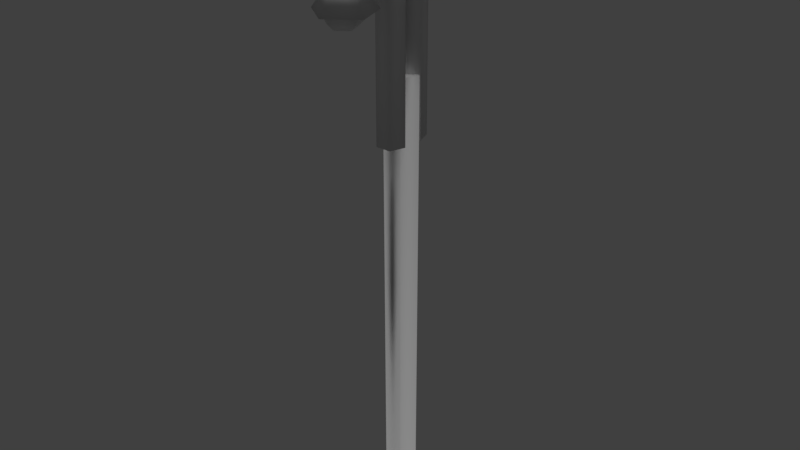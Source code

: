 # Source: 28.blend  (saved by Blender 2.79.0; exported with 4.5.12 LTS)
import bpy
from mathutils import Matrix  # noqa: F401  (used for matrix-valued properties, if any)

bpy.ops.wm.read_factory_settings(use_empty=True)
scene = bpy.context.scene
scene.name = 'Scene'

# ---- collections
col_collection_1 = bpy.data.collections.new('Collection 1'); scene.collection.children.link(col_collection_1)

# ---- materials (node trees are filled in below, after node groups)
mat_material = bpy.data.materials.new('Material')
mat_material.alpha_threshold = 0.0
mat_material.use_transparent_shadow = False
mat_material.roughness = 0.5
mat_material.specular_intensity = 0.02105

# ---- material node trees

# ---- world
world_world = bpy.data.worlds.new('World'); scene.world = world_world
world_world.color = (0.05088, 0.05088, 0.05088)
world_world.use_sun_shadow = False
world_world.sun_shadow_jitter_overblur = 0.0
world_world.cycles.sampling_method = 'MANUAL'

# ---- lights
light_hemi = bpy.data.lights.new('Hemi', 'SUN')
light_hemi.transmission_factor = 0.0
light_hemi.angle = 0.1993
light_hemi.energy = 1.0
light_hemi.shadow_buffer_clip_start = 0.5
light_hemi.shadow_soft_size = 0.1
light_hemi.shadow_cascade_max_distance = 1000.0

# ---- meshes
me_circle = bpy.data.meshes.new('Circle')
me_circle.from_pydata([(-0.004171, 0.3263, -0.02622), (-0.2871, 0.1208, -0.02622), (-0.179, -0.2119, -0.02622), (0.1707, -0.2119, -0.02622), (0.2788, 0.1208, -0.02622), (-0.004171, 0.1567, -1.431e-06), (-0.1258, 0.06834, -1.431e-06), (-0.07932, -0.0746, -1.431e-06), (0.07097, -0.0746, -1.431e-06), (0.1174, 0.06834, -1.431e-06), (-0.004171, 0.1642, 3.568), (-0.1329, 0.07067, 3.568), (-0.08375, -0.0807, 3.568), (0.07541, -0.0807, 3.568), (0.1246, 0.07067, 3.568), (0.01384, 0.1302, 3.07), (-0.004171, 0.02883, 3.568), (0.1162, 0.1472, 4.566), (-0.0885, 0.1138, 4.471), (0.0771, 0.2228, 4.401), (-0.04941, 0.2228, 4.401), (0.01384, 0.0465, 4.514), (0.1162, 0.1138, 4.471), (0.1162, 0.09792, 4.385), (-0.04941, 0.2148, 4.346), (0.0771, 0.2148, 4.346), (-0.0885, 0.09792, 4.385), (0.1162, 0.09696, 4.2), (0.1162, 0.09696, 3.07), (0.0771, 0.2173, 4.2), (0.0771, 0.2173, 3.07), (-0.04941, 0.2173, 4.2), (-0.04941, 0.2173, 3.07), (-0.0885, 0.09696, 4.2), (-0.0885, 0.09696, 3.07), (0.01384, 0.0226, 4.2), (0.01384, 0.0226, 3.07), (0.01384, 0.0257, 4.41), (0.01384, 0.08796, 4.628), (-0.0885, 0.1472, 4.566), (0.0771, 0.243, 4.466), (-0.04941, 0.243, 4.466), (0.0771, 0.2629, 4.517), (0.1162, 0.2535, 4.682), (0.01384, 0.2477, 4.784), (-0.0885, 0.2535, 4.682), (-0.04941, 0.2629, 4.517), (0.0771, 0.3461, 4.529), (0.1162, 0.3461, 4.691), (0.01384, 0.3461, 4.792), (-0.0885, 0.3461, 4.691), (-0.04941, 0.3461, 4.529), (0.0771, 0.3976, 4.515), (0.1162, 0.4493, 4.664), (0.01384, 0.4813, 4.757), (-0.0885, 0.4493, 4.664), (-0.04941, 0.3976, 4.515), (0.0771, 0.444, 4.501), (0.1162, 0.5418, 4.597), (0.01384, 0.6023, 4.657), (-0.0885, 0.5418, 4.597), (-0.04941, 0.444, 4.501), (0.0771, 0.4759, 4.455), (0.1162, 0.5931, 4.493), (0.01384, 0.6655, 4.516), (-0.0885, 0.5931, 4.493), (-0.04941, 0.4759, 4.455), (0.0771, 0.4995, 4.329), (0.1162, 0.6198, 4.33), (0.01384, 0.6941, 4.33), (-0.0885, 0.6198, 4.33), (-0.04941, 0.4995, 4.329), (0.154, 0.3937, 4.15), (0.2406, 0.6603, 4.151), (0.01384, 0.8251, 4.151), (-0.213, 0.6603, 4.151), (-0.1263, 0.3937, 4.15), (-0.08169, 0.4686, 4.158), (-0.08169, 0.4686, 4.094), (-0.04768, 0.5154, 4.042), (-0.1367, 0.6379, 4.158), (-0.1367, 0.6379, 4.094), (-0.08169, 0.62, 4.042), (0.007332, 0.7425, 4.158), (0.007332, 0.7425, 4.094), (0.007332, 0.6847, 4.042), (0.1514, 0.6379, 4.158), (0.1514, 0.6379, 4.094), (0.09635, 0.62, 4.042), (0.09635, 0.4686, 4.158), (0.09635, 0.4686, 4.094), (0.06235, 0.5154, 4.042), (0.007332, 0.5911, 4.022), (0.01384, 0.5867, 4.15), (0.01384, -0.1073, 3.07), (0.1162, -0.1243, 4.566), (-0.0885, -0.09093, 4.471), (0.0771, -0.1999, 4.401), (-0.04941, -0.1999, 4.401), (0.01384, -0.02359, 4.514), (0.1162, -0.09093, 4.471), (0.1162, -0.07501, 4.385), (-0.04941, -0.1919, 4.346), (0.0771, -0.1919, 4.346), (-0.0885, -0.07501, 4.385), (0.1162, -0.07405, 4.2), (0.1162, -0.07405, 3.07), (0.0771, -0.1944, 4.2), (0.0771, -0.1944, 3.07), (-0.04941, -0.1944, 4.2), (-0.04941, -0.1944, 3.07), (-0.0885, -0.07405, 4.2), (-0.0885, -0.07405, 3.07), (0.01384, 0.0003046, 4.2), (0.01384, 0.0003046, 3.07), (0.01384, -0.002793, 4.41), (0.01384, -0.06505, 4.628), (-0.0885, -0.1243, 4.566), (0.0771, -0.2201, 4.466), (-0.04941, -0.2201, 4.466), (0.0771, -0.24, 4.517), (0.1162, -0.2306, 4.682), (0.01384, -0.2248, 4.784), (-0.0885, -0.2306, 4.682), (-0.04941, -0.24, 4.517), (0.0771, -0.3232, 4.529), (0.1162, -0.3232, 4.691), (0.01384, -0.3232, 4.792), (-0.0885, -0.3232, 4.691), (-0.04941, -0.3232, 4.529), (0.0771, -0.3747, 4.515), (0.1162, -0.4264, 4.664), (0.01384, -0.4583, 4.757), (-0.0885, -0.4264, 4.664), (-0.04941, -0.3747, 4.515), (0.0771, -0.4211, 4.501), (0.1162, -0.5189, 4.597), (0.01384, -0.5794, 4.657), (-0.0885, -0.5189, 4.597), (-0.04941, -0.4211, 4.501), (0.0771, -0.453, 4.455), (0.1162, -0.5702, 4.493), (0.01384, -0.6426, 4.516), (-0.0885, -0.5702, 4.493), (-0.04941, -0.453, 4.455), (0.0771, -0.4766, 4.329), (0.1162, -0.5969, 4.33), (0.01384, -0.6712, 4.33), (-0.0885, -0.5969, 4.33), (-0.04941, -0.4766, 4.329), (0.154, -0.3708, 4.15), (0.2406, -0.6374, 4.151), (0.01384, -0.8022, 4.151), (-0.213, -0.6374, 4.151), (-0.1263, -0.3708, 4.15), (-0.08169, -0.4457, 4.158), (-0.08169, -0.4457, 4.094), (-0.04768, -0.4925, 4.042), (-0.1367, -0.615, 4.158), (-0.1367, -0.615, 4.094), (-0.08169, -0.5971, 4.042), (0.007332, -0.7196, 4.158), (0.007332, -0.7196, 4.094), (0.007332, -0.6618, 4.042), (0.1514, -0.615, 4.158), (0.1514, -0.615, 4.094), (0.09635, -0.5971, 4.042), (0.09635, -0.4457, 4.158), (0.09635, -0.4457, 4.094), (0.06235, -0.4925, 4.042), (0.007332, -0.5682, 4.022), (0.01384, -0.5638, 4.15)], [], [(6, 7, 12, 11), (1, 2, 7, 6), (0, 1, 6, 5), (2, 3, 8, 7), (4, 0, 5, 9), (8, 9, 14, 13), (23, 25, 19, 22), (5, 6, 11, 10), (7, 8, 13, 12), (9, 5, 10, 14), (14, 10, 16), (45, 46, 41, 39), (32, 30, 15), (34, 32, 15), (36, 34, 15), (28, 36, 15), (30, 28, 15), (13, 14, 16), (12, 13, 16), (11, 12, 16), (10, 11, 16), (17, 43, 44, 38), (40, 42, 43, 17), (22, 19, 40, 17), (42, 47, 48, 43), (29, 25, 23, 27), (31, 33, 26, 24), (37, 23, 22, 21), (18, 21, 38, 39), (35, 37, 26, 33), (24, 26, 18, 20), (25, 24, 20, 19), (31, 32, 34, 33), (19, 20, 41, 40), (30, 29, 27, 28), (44, 45, 39, 38), (35, 33, 34, 36), (35, 27, 23, 37), (21, 22, 17, 38), (41, 46, 42, 40), (18, 39, 41, 20), (29, 31, 24, 25), (26, 37, 21, 18), (35, 36, 28, 27), (29, 30, 32, 31), (43, 48, 49, 44), (51, 50, 55, 56), (46, 45, 50, 51), (42, 46, 51, 47), (44, 49, 50, 45), (48, 53, 54, 49), (52, 56, 61, 57), (47, 51, 56, 52), (48, 47, 52, 53), (49, 54, 55, 50), (56, 55, 60, 61), (58, 57, 62, 63), (53, 52, 57, 58), (54, 53, 58, 59), (54, 59, 60, 55), (57, 61, 66, 62), (64, 63, 68, 69), (59, 58, 63, 64), (60, 65, 66, 61), (59, 64, 65, 60), (62, 66, 71, 67), (70, 75, 76, 71), (65, 70, 71, 66), (64, 69, 70, 65), (62, 67, 68, 63), (69, 68, 73, 74), (69, 74, 75, 70), (67, 72, 73, 68), (67, 71, 76, 72), (75, 74, 93), (79, 82, 92), (92, 91, 79), (82, 85, 92), (80, 83, 84, 81), (78, 81, 82, 79), (81, 84, 85, 82), (85, 88, 92), (83, 86, 87, 84), (86, 89, 90, 87), (84, 87, 88, 85), (88, 91, 92), (87, 90, 91, 88), (89, 77, 78, 90), (91, 90, 78, 79), (73, 93, 74), (72, 93, 73), (72, 76, 93), (75, 93, 76), (77, 80, 81, 78), (3, 4, 9, 8), (101, 100, 97, 103), (123, 117, 119, 124), (110, 94, 108), (112, 94, 110), (114, 94, 112), (106, 94, 114), (108, 94, 106), (95, 116, 122, 121), (118, 95, 121, 120), (100, 95, 118, 97), (120, 121, 126, 125), (107, 105, 101, 103), (109, 102, 104, 111), (115, 99, 100, 101), (96, 117, 116, 99), (113, 111, 104, 115), (102, 98, 96, 104), (103, 97, 98, 102), (109, 111, 112, 110), (97, 118, 119, 98), (108, 106, 105, 107), (122, 116, 117, 123), (113, 114, 112, 111), (113, 115, 101, 105), (99, 116, 95, 100), (119, 118, 120, 124), (96, 98, 119, 117), (107, 103, 102, 109), (104, 96, 99, 115), (113, 105, 106, 114), (107, 109, 110, 108), (121, 122, 127, 126), (129, 134, 133, 128), (124, 129, 128, 123), (120, 125, 129, 124), (122, 123, 128, 127), (126, 127, 132, 131), (130, 135, 139, 134), (125, 130, 134, 129), (126, 131, 130, 125), (127, 128, 133, 132), (134, 139, 138, 133), (136, 141, 140, 135), (131, 136, 135, 130), (132, 137, 136, 131), (132, 133, 138, 137), (135, 140, 144, 139), (142, 147, 146, 141), (137, 142, 141, 136), (138, 139, 144, 143), (137, 138, 143, 142), (140, 145, 149, 144), (148, 149, 154, 153), (143, 144, 149, 148), (142, 143, 148, 147), (140, 141, 146, 145), (147, 152, 151, 146), (147, 148, 153, 152), (145, 146, 151, 150), (145, 150, 154, 149), (153, 171, 152), (157, 170, 160), (170, 157, 169), (160, 170, 163), (158, 159, 162, 161), (156, 157, 160, 159), (159, 160, 163, 162), (163, 170, 166), (161, 162, 165, 164), (164, 165, 168, 167), (162, 163, 166, 165), (166, 170, 169), (165, 166, 169, 168), (167, 168, 156, 155), (169, 157, 156, 168), (151, 152, 171), (150, 151, 171), (150, 171, 154), (153, 154, 171), (155, 156, 159, 158)])
me_circle.polygons.foreach_set('use_smooth', [True] * 175)
_uv = me_circle.uv_layers.new(name='UVMap')
_uv.uv.foreach_set('vector', [0.4653, 0.01032, 0.489, 0.01026, 0.4911, 0.5717, 0.466, 0.5718, 0.3788, 0.5396, 0.3344, 0.5727, 0.334, 0.5456, 0.3529, 0.5316, 0.3611, 0.4871, 0.3788, 0.5396, 0.3529, 0.5316, 0.3454, 0.5092, 0.3344, 0.5727, 0.2891, 0.5406, 0.3148, 0.5319, 0.334, 0.5456, 0.3056, 0.4877, 0.3611, 0.4871, 0.3454, 0.5092, 0.3219, 0.5094, 0.3944, 0.01015, 0.418, 0.01026, 0.4159, 0.5717, 0.3909, 0.5716, 0.2905, 0.2923, 0.3118, 0.2904, 0.3115, 0.3004, 0.2889, 0.3054, 0.4417, 0.01032, 0.4653, 0.01032, 0.466, 0.5718, 0.441, 0.5718, 0.489, 0.01026, 0.5126, 0.01015, 0.5161, 0.5716, 0.4911, 0.5717, 0.418, 0.01026, 0.4417, 0.01032, 0.441, 0.5718, 0.4159, 0.5717, 0.3876, 0.1955, 0.368, 0.2111, 0.3671, 0.1898, 0.3603, 0.3427, 0.3369, 0.3236, 0.3358, 0.3127, 0.3609, 0.3197, 0.357, 0.2194, 0.3769, 0.2194, 0.3669, 0.2331, 0.3508, 0.2384, 0.357, 0.2194, 0.3669, 0.2331, 0.3669, 0.2501, 0.3508, 0.2384, 0.3669, 0.2331, 0.383, 0.2384, 0.3669, 0.2501, 0.3669, 0.2331, 0.3769, 0.2194, 0.383, 0.2384, 0.3669, 0.2331, 0.3789, 0.1721, 0.3876, 0.1955, 0.3671, 0.1898, 0.3538, 0.1732, 0.3789, 0.1721, 0.3671, 0.1898, 0.3471, 0.1973, 0.3538, 0.1732, 0.3671, 0.1898, 0.368, 0.2111, 0.3471, 0.1973, 0.3671, 0.1898, 0.2873, 0.3206, 0.2886, 0.3418, 0.2727, 0.3534, 0.2686, 0.3236, 0.3111, 0.3134, 0.3105, 0.3237, 0.2886, 0.3418, 0.2873, 0.3206, 0.2889, 0.3054, 0.3115, 0.3004, 0.3111, 0.3134, 0.2873, 0.3206, 0.3105, 0.3237, 0.314, 0.3376, 0.2958, 0.3525, 0.2886, 0.3418, 0.313, 0.2664, 0.3118, 0.2904, 0.2905, 0.2923, 0.2946, 0.2649, 0.332, 0.2661, 0.3503, 0.2633, 0.3561, 0.2905, 0.3343, 0.2896, 0.2718, 0.292, 0.2905, 0.2923, 0.2889, 0.3054, 0.27, 0.3069, 0.3585, 0.3039, 0.3782, 0.3043, 0.3809, 0.322, 0.3609, 0.3197, 0.3684, 0.2591, 0.3753, 0.289, 0.3561, 0.2905, 0.3503, 0.2633, 0.3343, 0.2896, 0.3561, 0.2905, 0.3585, 0.3039, 0.3351, 0.2996, 0.3118, 0.2904, 0.3343, 0.2896, 0.3351, 0.2996, 0.3115, 0.3004, 0.2641, 0.5212, 0.08635, 0.5217, 0.08629, 0.5018, 0.2641, 0.5013, 0.3115, 0.3004, 0.3351, 0.2996, 0.3358, 0.3127, 0.3111, 0.3134, 0.0864, 0.5416, 0.2642, 0.5411, 0.2642, 0.561, 0.08646, 0.5615, 0.378, 0.3545, 0.3603, 0.3427, 0.3609, 0.3197, 0.3809, 0.322, 0.264, 0.4814, 0.2641, 0.5013, 0.08629, 0.5018, 0.08624, 0.4819, 0.2765, 0.2621, 0.2946, 0.2649, 0.2905, 0.2923, 0.2718, 0.292, 0.27, 0.3069, 0.2889, 0.3054, 0.2873, 0.3206, 0.2686, 0.3236, 0.3358, 0.3127, 0.3369, 0.3236, 0.3105, 0.3237, 0.3111, 0.3134, 0.3585, 0.3039, 0.3609, 0.3197, 0.3358, 0.3127, 0.3351, 0.2996, 0.313, 0.2664, 0.332, 0.2661, 0.3343, 0.2896, 0.3118, 0.2904, 0.3561, 0.2905, 0.3753, 0.289, 0.3782, 0.3043, 0.3585, 0.3039, 0.2643, 0.5809, 0.08651, 0.5814, 0.08646, 0.5615, 0.2642, 0.561, 0.2642, 0.5411, 0.0864, 0.5416, 0.08635, 0.5217, 0.2641, 0.5212, 0.2886, 0.3418, 0.2958, 0.3525, 0.2803, 0.3644, 0.2727, 0.3534, 0.315, 0.4488, 0.293, 0.4623, 0.2879, 0.447, 0.3136, 0.4402, 0.3369, 0.3236, 0.3603, 0.3427, 0.3528, 0.3545, 0.3324, 0.3386, 0.3105, 0.3237, 0.3369, 0.3236, 0.3324, 0.3386, 0.314, 0.3376, 0.378, 0.3545, 0.3702, 0.3669, 0.3528, 0.3545, 0.3603, 0.3427, 0.3573, 0.4625, 0.3623, 0.4469, 0.3825, 0.4524, 0.3763, 0.4723, 0.3361, 0.44, 0.3136, 0.4402, 0.3123, 0.4315, 0.3375, 0.4308, 0.3348, 0.4489, 0.315, 0.4488, 0.3136, 0.4402, 0.3361, 0.44, 0.3573, 0.4625, 0.3348, 0.4489, 0.3361, 0.44, 0.3623, 0.4469, 0.2744, 0.4724, 0.2679, 0.4528, 0.2879, 0.447, 0.293, 0.4623, 0.3136, 0.4402, 0.2879, 0.447, 0.2868, 0.4307, 0.3123, 0.4315, 0.3632, 0.4304, 0.3375, 0.4308, 0.3376, 0.42, 0.3591, 0.4139, 0.3623, 0.4469, 0.3361, 0.44, 0.3375, 0.4308, 0.3632, 0.4304, 0.3825, 0.4524, 0.3623, 0.4469, 0.3632, 0.4304, 0.3826, 0.4297, 0.2679, 0.4528, 0.2673, 0.4303, 0.2868, 0.4307, 0.2879, 0.447, 0.3375, 0.4308, 0.3123, 0.4315, 0.3124, 0.4206, 0.3376, 0.42, 0.3771, 0.4083, 0.3591, 0.4139, 0.3508, 0.3906, 0.3675, 0.3827, 0.3826, 0.4297, 0.3632, 0.4304, 0.3591, 0.4139, 0.3771, 0.4083, 0.2868, 0.4307, 0.2908, 0.4141, 0.3124, 0.4206, 0.3123, 0.4315, 0.2673, 0.4303, 0.2725, 0.4086, 0.2908, 0.4141, 0.2868, 0.4307, 0.3376, 0.42, 0.3124, 0.4206, 0.3165, 0.3986, 0.3342, 0.3991, 0.2133, 0.4437, 0.1921, 0.4734, 0.1702, 0.4211, 0.2055, 0.4288, 0.2908, 0.4141, 0.2992, 0.39, 0.3165, 0.3986, 0.3124, 0.4206, 0.2725, 0.4086, 0.2819, 0.3822, 0.2992, 0.39, 0.2908, 0.4141, 0.3376, 0.42, 0.3342, 0.3991, 0.3508, 0.3906, 0.3591, 0.4139, 0.2282, 0.4419, 0.2324, 0.4278, 0.2647, 0.4097, 0.2516, 0.469, 0.2282, 0.4419, 0.2516, 0.469, 0.1921, 0.4734, 0.2133, 0.4437, 0.2191, 0.4185, 0.2119, 0.3824, 0.2647, 0.4097, 0.2324, 0.4278, 0.2191, 0.4185, 0.2055, 0.4288, 0.1702, 0.4211, 0.2119, 0.3824, 0.3511, 0.08252, 0.315, 0.05711, 0.3505, 0.045, 0.3411, 0.1297, 0.346, 0.1181, 0.3514, 0.1269, 0.3514, 0.1269, 0.3509, 0.1369, 0.3411, 0.1297, 0.346, 0.1181, 0.3576, 0.1193, 0.3514, 0.1269, 0.3297, 0.09729, 0.3723, 0.09825, 0.364, 0.1113, 0.3396, 0.1095, 0.3303, 0.1328, 0.3396, 0.1095, 0.346, 0.1181, 0.3411, 0.1297, 0.3396, 0.1095, 0.364, 0.1113, 0.3576, 0.1193, 0.346, 0.1181, 0.3576, 0.1193, 0.3613, 0.1307, 0.3514, 0.1269, 0.3723, 0.09825, 0.3871, 0.1383, 0.3715, 0.1345, 0.364, 0.1113, 0.3871, 0.1383, 0.3515, 0.1629, 0.3505, 0.1474, 0.3715, 0.1345, 0.364, 0.1113, 0.3715, 0.1345, 0.3613, 0.1307, 0.3576, 0.1193, 0.3613, 0.1307, 0.3509, 0.1369, 0.3514, 0.1269, 0.3715, 0.1345, 0.3505, 0.1474, 0.3509, 0.1369, 0.3613, 0.1307, 0.3515, 0.1629, 0.3154, 0.139, 0.3303, 0.1328, 0.3505, 0.1474, 0.3509, 0.1369, 0.3505, 0.1474, 0.3303, 0.1328, 0.3411, 0.1297, 0.328, 0.01496, 0.3505, 0.045, 0.315, 0.05711, 0.3721, 0.01433, 0.3505, 0.045, 0.328, 0.01496, 0.3721, 0.01433, 0.3864, 0.05608, 0.3505, 0.045, 0.3511, 0.08252, 0.3505, 0.045, 0.3864, 0.05608, 0.3154, 0.139, 0.3297, 0.09729, 0.3396, 0.1095, 0.3303, 0.1328, 0.2891, 0.5406, 0.3056, 0.4877, 0.3219, 0.5094, 0.3148, 0.5319, 0.2905, 0.2923, 0.2889, 0.3054, 0.3115, 0.3004, 0.3118, 0.2904, 0.3603, 0.3427, 0.3609, 0.3197, 0.3358, 0.3127, 0.3369, 0.3236, 0.357, 0.2194, 0.3669, 0.2331, 0.3769, 0.2194, 0.3508, 0.2384, 0.3669, 0.2331, 0.357, 0.2194, 0.3669, 0.2501, 0.3669, 0.2331, 0.3508, 0.2384, 0.383, 0.2384, 0.3669, 0.2331, 0.3669, 0.2501, 0.3769, 0.2194, 0.3669, 0.2331, 0.383, 0.2384, 0.2873, 0.3206, 0.2686, 0.3236, 0.2727, 0.3534, 0.2886, 0.3418, 0.3111, 0.3134, 0.2873, 0.3206, 0.2886, 0.3418, 0.3105, 0.3237, 0.2889, 0.3054, 0.2873, 0.3206, 0.3111, 0.3134, 0.3115, 0.3004, 0.3105, 0.3237, 0.2886, 0.3418, 0.2958, 0.3525, 0.314, 0.3376, 0.313, 0.2664, 0.2946, 0.2649, 0.2905, 0.2923, 0.3118, 0.2904, 0.332, 0.2661, 0.3343, 0.2896, 0.3561, 0.2905, 0.3503, 0.2633, 0.2718, 0.292, 0.27, 0.3069, 0.2889, 0.3054, 0.2905, 0.2923, 0.3585, 0.3039, 0.3609, 0.3197, 0.3809, 0.322, 0.3782, 0.3043, 0.3684, 0.2591, 0.3503, 0.2633, 0.3561, 0.2905, 0.3753, 0.289, 0.3343, 0.2896, 0.3351, 0.2996, 0.3585, 0.3039, 0.3561, 0.2905, 0.3118, 0.2904, 0.3115, 0.3004, 0.3351, 0.2996, 0.3343, 0.2896, 0.2641, 0.5212, 0.2641, 0.5013, 0.08629, 0.5018, 0.08635, 0.5217, 0.3115, 0.3004, 0.3111, 0.3134, 0.3358, 0.3127, 0.3351, 0.2996, 0.0864, 0.5416, 0.08646, 0.5615, 0.2642, 0.561, 0.2642, 0.5411, 0.378, 0.3545, 0.3809, 0.322, 0.3609, 0.3197, 0.3603, 0.3427, 0.264, 0.4814, 0.08624, 0.4819, 0.08629, 0.5018, 0.2641, 0.5013, 0.2765, 0.2621, 0.2718, 0.292, 0.2905, 0.2923, 0.2946, 0.2649, 0.27, 0.3069, 0.2686, 0.3236, 0.2873, 0.3206, 0.2889, 0.3054, 0.3358, 0.3127, 0.3111, 0.3134, 0.3105, 0.3237, 0.3369, 0.3236, 0.3585, 0.3039, 0.3351, 0.2996, 0.3358, 0.3127, 0.3609, 0.3197, 0.313, 0.2664, 0.3118, 0.2904, 0.3343, 0.2896, 0.332, 0.2661, 0.3561, 0.2905, 0.3585, 0.3039, 0.3782, 0.3043, 0.3753, 0.289, 0.2643, 0.5809, 0.2642, 0.561, 0.08646, 0.5615, 0.08651, 0.5814, 0.2642, 0.5411, 0.2641, 0.5212, 0.08635, 0.5217, 0.0864, 0.5416, 0.2886, 0.3418, 0.2727, 0.3534, 0.2803, 0.3644, 0.2958, 0.3525, 0.315, 0.4488, 0.3136, 0.4402, 0.2879, 0.447, 0.293, 0.4623, 0.3369, 0.3236, 0.3324, 0.3386, 0.3528, 0.3545, 0.3603, 0.3427, 0.3105, 0.3237, 0.314, 0.3376, 0.3324, 0.3386, 0.3369, 0.3236, 0.378, 0.3545, 0.3603, 0.3427, 0.3528, 0.3545, 0.3702, 0.3669, 0.3573, 0.4625, 0.3763, 0.4723, 0.3825, 0.4524, 0.3623, 0.4469, 0.3361, 0.44, 0.3375, 0.4308, 0.3123, 0.4315, 0.3136, 0.4402, 0.3348, 0.4489, 0.3361, 0.44, 0.3136, 0.4402, 0.315, 0.4488, 0.3573, 0.4625, 0.3623, 0.4469, 0.3361, 0.44, 0.3348, 0.4489, 0.2744, 0.4724, 0.293, 0.4623, 0.2879, 0.447, 0.2679, 0.4528, 0.3136, 0.4402, 0.3123, 0.4315, 0.2868, 0.4307, 0.2879, 0.447, 0.3632, 0.4304, 0.3591, 0.4139, 0.3376, 0.42, 0.3375, 0.4308, 0.3623, 0.4469, 0.3632, 0.4304, 0.3375, 0.4308, 0.3361, 0.44, 0.3825, 0.4524, 0.3826, 0.4297, 0.3632, 0.4304, 0.3623, 0.4469, 0.2679, 0.4528, 0.2879, 0.447, 0.2868, 0.4307, 0.2673, 0.4303, 0.3375, 0.4308, 0.3376, 0.42, 0.3124, 0.4206, 0.3123, 0.4315, 0.3771, 0.4083, 0.3675, 0.3827, 0.3508, 0.3906, 0.3591, 0.4139, 0.3826, 0.4297, 0.3771, 0.4083, 0.3591, 0.4139, 0.3632, 0.4304, 0.2868, 0.4307, 0.3123, 0.4315, 0.3124, 0.4206, 0.2908, 0.4141, 0.2673, 0.4303, 0.2868, 0.4307, 0.2908, 0.4141, 0.2725, 0.4086, 0.3376, 0.42, 0.3342, 0.3991, 0.3165, 0.3986, 0.3124, 0.4206, 0.2133, 0.4437, 0.2055, 0.4288, 0.1702, 0.4211, 0.1921, 0.4734, 0.2908, 0.4141, 0.3124, 0.4206, 0.3165, 0.3986, 0.2992, 0.39, 0.2725, 0.4086, 0.2908, 0.4141, 0.2992, 0.39, 0.2819, 0.3822, 0.3376, 0.42, 0.3591, 0.4139, 0.3508, 0.3906, 0.3342, 0.3991, 0.2282, 0.4419, 0.2516, 0.469, 0.2647, 0.4097, 0.2324, 0.4278, 0.2282, 0.4419, 0.2133, 0.4437, 0.1921, 0.4734, 0.2516, 0.469, 0.2191, 0.4185, 0.2324, 0.4278, 0.2647, 0.4097, 0.2119, 0.3824, 0.2191, 0.4185, 0.2119, 0.3824, 0.1702, 0.4211, 0.2055, 0.4288, 0.3511, 0.08252, 0.3505, 0.045, 0.315, 0.05711, 0.3411, 0.1297, 0.3514, 0.1269, 0.346, 0.1181, 0.3514, 0.1269, 0.3411, 0.1297, 0.3509, 0.1369, 0.346, 0.1181, 0.3514, 0.1269, 0.3576, 0.1193, 0.3297, 0.09729, 0.3396, 0.1095, 0.364, 0.1113, 0.3723, 0.09825, 0.3303, 0.1328, 0.3411, 0.1297, 0.346, 0.1181, 0.3396, 0.1095, 0.3396, 0.1095, 0.346, 0.1181, 0.3576, 0.1193, 0.364, 0.1113, 0.3576, 0.1193, 0.3514, 0.1269, 0.3613, 0.1307, 0.3723, 0.09825, 0.364, 0.1113, 0.3715, 0.1345, 0.3871, 0.1383, 0.3871, 0.1383, 0.3715, 0.1345, 0.3505, 0.1474, 0.3515, 0.1629, 0.364, 0.1113, 0.3576, 0.1193, 0.3613, 0.1307, 0.3715, 0.1345, 0.3613, 0.1307, 0.3514, 0.1269, 0.3509, 0.1369, 0.3715, 0.1345, 0.3613, 0.1307, 0.3509, 0.1369, 0.3505, 0.1474, 0.3515, 0.1629, 0.3505, 0.1474, 0.3303, 0.1328, 0.3154, 0.139, 0.3509, 0.1369, 0.3411, 0.1297, 0.3303, 0.1328, 0.3505, 0.1474, 0.328, 0.01496, 0.315, 0.05711, 0.3505, 0.045, 0.3721, 0.01433, 0.328, 0.01496, 0.3505, 0.045, 0.3721, 0.01433, 0.3505, 0.045, 0.3864, 0.05608, 0.3511, 0.08252, 0.3864, 0.05608, 0.3505, 0.045, 0.3154, 0.139, 0.3303, 0.1328, 0.3396, 0.1095, 0.3297, 0.09729])
me_circle.materials.append(mat_material)
me_circle.use_remesh_preserve_volume = False
me_circle.use_remesh_preserve_attributes = False
me_circle.use_mirror_vertex_groups = False
me_circle.update()

# ---- objects
ob_hemi = bpy.data.objects.new('Hemi', light_hemi)
ob_circle = bpy.data.objects.new('Circle', me_circle)

# ---- transforms, parenting, visibility, modifiers, constraints
ob_hemi.location = (0.004171, -0.02883, 18.19)
ob_hemi.lineart.crease_threshold = 0.0
ob_circle.location = (0.004171, -0.02883, 0.1244)
ob_circle.scale = (2.808, 2.808, 2.808)
ob_circle.lineart.crease_threshold = 0.0

# ---- collection membership
col_collection_1.objects.link(ob_hemi)
col_collection_1.objects.link(ob_circle)

# ---- scene / render settings (as saved in the file)
scene.frame_start = 1; scene.frame_end = 250; scene.frame_set(1)
scene.render.engine = 'BLENDER_EEVEE_NEXT'
scene.render.resolution_percentage = 50
scene.render.dither_intensity = 0.0
scene.cycles.use_denoising = False
scene.cycles.samples = 128
scene.cycles.sampling_pattern = 'TABULATED_SOBOL'
scene.cycles.use_adaptive_sampling = False
scene.cycles.use_light_tree = False
scene.cycles.blur_glossy = 0.0
scene.cycles.sample_clamp_indirect = 0.0
scene.view_settings.view_transform = 'Standard'
bpy.context.view_layer.update()

# ---- added for rendering (the .blend has no active camera): camera
cam_auto = bpy.data.cameras.new('AutoCamera')
cam_auto.lens = 50.0
cam_auto.sensor_width = 36.0
cam_auto.clip_end = 1000.0
ob_auto_camera = bpy.data.objects.new('AutoCamera', cam_auto)
scene.collection.objects.link(ob_auto_camera)
ob_auto_camera.location = (13.2849, -15.9476, 17.4486)
ob_auto_camera.rotation_euler = (1.09748, -7.21219e-08, 0.694738)
scene.camera = ob_auto_camera
bpy.context.view_layer.update()

